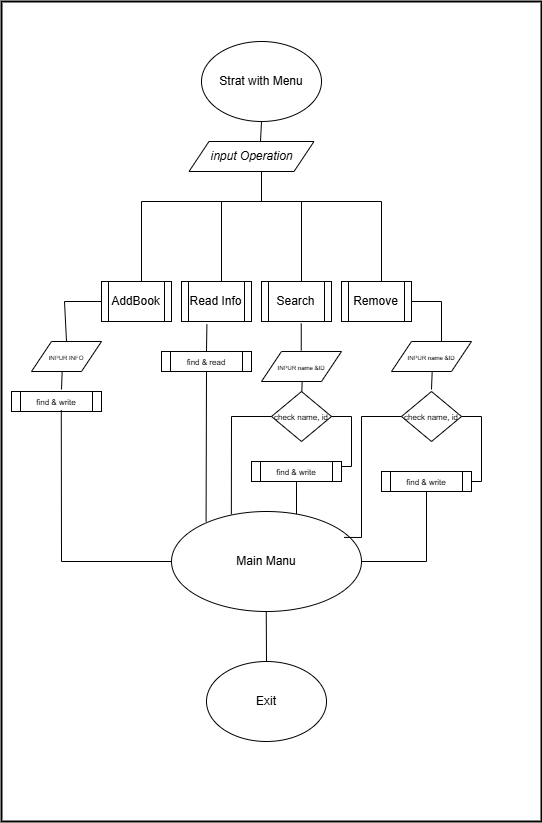

The diagram above was exported from draw.io. Its source (the exported page's mxGraphModel, read from the mxfile embedded in the PNG):
<mxGraphModel dx="1909" dy="2184" grid="1" gridSize="10" guides="1" tooltips="1" connect="1" arrows="1" fold="1" page="1" pageScale="1" pageWidth="850" pageHeight="1100" math="0" shadow="0">
  <root>
    <mxCell id="0" />
    <mxCell id="1" parent="0" />
    <mxCell id="BY2ABE_60X5JF7VriIpD-1" value="Strat with Menu" style="ellipse;whiteSpace=wrap;html=1;" parent="1" vertex="1">
      <mxGeometry x="210" y="30" width="120" height="80" as="geometry" />
    </mxCell>
    <mxCell id="BY2ABE_60X5JF7VriIpD-2" value="" style="endArrow=none;html=1;rounded=0;" parent="1" edge="1">
      <mxGeometry width="50" height="50" relative="1" as="geometry">
        <mxPoint x="150" y="190" as="sourcePoint" />
        <mxPoint x="390" y="190" as="targetPoint" />
      </mxGeometry>
    </mxCell>
    <mxCell id="BY2ABE_60X5JF7VriIpD-3" value="" style="endArrow=none;html=1;rounded=0;" parent="1" edge="1">
      <mxGeometry width="50" height="50" relative="1" as="geometry">
        <mxPoint x="230" y="270" as="sourcePoint" />
        <mxPoint x="230" y="190" as="targetPoint" />
      </mxGeometry>
    </mxCell>
    <mxCell id="BY2ABE_60X5JF7VriIpD-4" value="" style="endArrow=none;html=1;rounded=0;" parent="1" edge="1">
      <mxGeometry width="50" height="50" relative="1" as="geometry">
        <mxPoint x="310" y="270" as="sourcePoint" />
        <mxPoint x="310" y="190" as="targetPoint" />
      </mxGeometry>
    </mxCell>
    <mxCell id="BY2ABE_60X5JF7VriIpD-5" value="" style="endArrow=none;html=1;rounded=0;" parent="1" edge="1">
      <mxGeometry width="50" height="50" relative="1" as="geometry">
        <mxPoint x="390" y="270" as="sourcePoint" />
        <mxPoint x="390" y="190" as="targetPoint" />
      </mxGeometry>
    </mxCell>
    <mxCell id="BY2ABE_60X5JF7VriIpD-8" value="AddBook" style="shape=process;whiteSpace=wrap;html=1;backgroundOutline=1;" parent="1" vertex="1">
      <mxGeometry x="110" y="270" width="70" height="40" as="geometry" />
    </mxCell>
    <mxCell id="BY2ABE_60X5JF7VriIpD-9" value="" style="endArrow=none;html=1;rounded=0;" parent="1" edge="1">
      <mxGeometry width="50" height="50" relative="1" as="geometry">
        <mxPoint x="150" y="270" as="sourcePoint" />
        <mxPoint x="150" y="190" as="targetPoint" />
      </mxGeometry>
    </mxCell>
    <mxCell id="BY2ABE_60X5JF7VriIpD-10" value="Read Info" style="shape=process;whiteSpace=wrap;html=1;backgroundOutline=1;" parent="1" vertex="1">
      <mxGeometry x="190" y="270" width="70" height="40" as="geometry" />
    </mxCell>
    <mxCell id="BY2ABE_60X5JF7VriIpD-11" value="Search" style="shape=process;whiteSpace=wrap;html=1;backgroundOutline=1;" parent="1" vertex="1">
      <mxGeometry x="270" y="270" width="70" height="40" as="geometry" />
    </mxCell>
    <mxCell id="BY2ABE_60X5JF7VriIpD-12" value="Remove" style="shape=process;whiteSpace=wrap;html=1;backgroundOutline=1;" parent="1" vertex="1">
      <mxGeometry x="350" y="270" width="70" height="40" as="geometry" />
    </mxCell>
    <mxCell id="BY2ABE_60X5JF7VriIpD-13" value="&lt;font style=&quot;font-size: 6px;&quot;&gt;INPUR INFO&lt;/font&gt;" style="shape=parallelogram;perimeter=parallelogramPerimeter;whiteSpace=wrap;html=1;fixedSize=1;" parent="1" vertex="1">
      <mxGeometry x="40" y="330" width="70" height="30" as="geometry" />
    </mxCell>
    <mxCell id="BY2ABE_60X5JF7VriIpD-14" value="" style="endArrow=none;html=1;rounded=0;exitX=0.5;exitY=0;exitDx=0;exitDy=0;entryX=0;entryY=0.5;entryDx=0;entryDy=0;" parent="1" source="BY2ABE_60X5JF7VriIpD-13" target="BY2ABE_60X5JF7VriIpD-8" edge="1">
      <mxGeometry width="50" height="50" relative="1" as="geometry">
        <mxPoint x="50" y="330" as="sourcePoint" />
        <mxPoint x="100" y="280" as="targetPoint" />
        <Array as="points">
          <mxPoint x="73" y="290" />
        </Array>
      </mxGeometry>
    </mxCell>
    <mxCell id="BY2ABE_60X5JF7VriIpD-15" value="&lt;font style=&quot;font-size: 8px;&quot;&gt;find &amp;amp; write&lt;/font&gt;" style="shape=process;whiteSpace=wrap;html=1;backgroundOutline=1;" parent="1" vertex="1">
      <mxGeometry x="20" y="380" width="90" height="20" as="geometry" />
    </mxCell>
    <mxCell id="BY2ABE_60X5JF7VriIpD-16" value="" style="endArrow=none;html=1;rounded=0;entryX=0.438;entryY=1.072;entryDx=0;entryDy=0;entryPerimeter=0;" parent="1" edge="1">
      <mxGeometry width="50" height="50" relative="1" as="geometry">
        <mxPoint x="70" y="378" as="sourcePoint" />
        <mxPoint x="70.66000000000008" y="360.1600000000001" as="targetPoint" />
      </mxGeometry>
    </mxCell>
    <mxCell id="BY2ABE_60X5JF7VriIpD-18" value="" style="endArrow=none;html=1;rounded=0;exitX=0.553;exitY=0.93;exitDx=0;exitDy=0;exitPerimeter=0;" parent="1" source="BY2ABE_60X5JF7VriIpD-15" edge="1">
      <mxGeometry width="50" height="50" relative="1" as="geometry">
        <mxPoint x="80" y="388" as="sourcePoint" />
        <mxPoint x="190" y="550" as="targetPoint" />
        <Array as="points">
          <mxPoint x="70" y="550" />
        </Array>
      </mxGeometry>
    </mxCell>
    <mxCell id="BY2ABE_60X5JF7VriIpD-22" value="&lt;font style=&quot;font-size: 8px;&quot;&gt;find &amp;amp; read&lt;/font&gt;" style="shape=process;whiteSpace=wrap;html=1;backgroundOutline=1;" parent="1" vertex="1">
      <mxGeometry x="170" y="340" width="90" height="20" as="geometry" />
    </mxCell>
    <mxCell id="BY2ABE_60X5JF7VriIpD-24" value="" style="endArrow=none;html=1;rounded=0;exitX=0.5;exitY=1;exitDx=0;exitDy=0;entryX=0.182;entryY=0.102;entryDx=0;entryDy=0;entryPerimeter=0;" parent="1" source="BY2ABE_60X5JF7VriIpD-22" target="BY2ABE_60X5JF7VriIpD-39" edge="1">
      <mxGeometry width="50" height="50" relative="1" as="geometry">
        <mxPoint x="230" y="348" as="sourcePoint" />
        <mxPoint x="210" y="520" as="targetPoint" />
      </mxGeometry>
    </mxCell>
    <mxCell id="BY2ABE_60X5JF7VriIpD-25" value="" style="endArrow=none;html=1;rounded=0;entryX=0.5;entryY=0;entryDx=0;entryDy=0;exitX=0.363;exitY=1.069;exitDx=0;exitDy=0;exitPerimeter=0;" parent="1" source="BY2ABE_60X5JF7VriIpD-10" target="BY2ABE_60X5JF7VriIpD-22" edge="1">
      <mxGeometry width="50" height="50" relative="1" as="geometry">
        <mxPoint x="215" y="320" as="sourcePoint" />
        <mxPoint x="225" y="400" as="targetPoint" />
      </mxGeometry>
    </mxCell>
    <mxCell id="BY2ABE_60X5JF7VriIpD-26" value="&lt;font style=&quot;font-size: 6px;&quot;&gt;INPUR name &amp;amp;ID&lt;/font&gt;" style="shape=parallelogram;perimeter=parallelogramPerimeter;whiteSpace=wrap;html=1;fixedSize=1;" parent="1" vertex="1">
      <mxGeometry x="270" y="340" width="80" height="30" as="geometry" />
    </mxCell>
    <mxCell id="BY2ABE_60X5JF7VriIpD-27" value="&lt;font style=&quot;font-size: 8px;&quot;&gt;find &amp;amp; write&lt;/font&gt;" style="shape=process;whiteSpace=wrap;html=1;backgroundOutline=1;" parent="1" vertex="1">
      <mxGeometry x="260" y="450" width="90" height="20" as="geometry" />
    </mxCell>
    <mxCell id="BY2ABE_60X5JF7VriIpD-28" value="" style="endArrow=none;html=1;rounded=0;entryX=0.438;entryY=1.072;entryDx=0;entryDy=0;entryPerimeter=0;" parent="1" edge="1">
      <mxGeometry width="50" height="50" relative="1" as="geometry">
        <mxPoint x="310" y="388" as="sourcePoint" />
        <mxPoint x="310.6600000000001" y="370.1600000000001" as="targetPoint" />
      </mxGeometry>
    </mxCell>
    <mxCell id="BY2ABE_60X5JF7VriIpD-30" value="" style="endArrow=none;html=1;rounded=0;exitX=0.5;exitY=1;exitDx=0;exitDy=0;" parent="1" source="BY2ABE_60X5JF7VriIpD-27" edge="1">
      <mxGeometry width="50" height="50" relative="1" as="geometry">
        <mxPoint x="320" y="398" as="sourcePoint" />
        <mxPoint x="305" y="550" as="targetPoint" />
      </mxGeometry>
    </mxCell>
    <mxCell id="BY2ABE_60X5JF7VriIpD-31" value="" style="endArrow=none;html=1;rounded=0;entryX=0.5;entryY=0;entryDx=0;entryDy=0;exitX=0.363;exitY=1.069;exitDx=0;exitDy=0;exitPerimeter=0;" parent="1" edge="1">
      <mxGeometry width="50" height="50" relative="1" as="geometry">
        <mxPoint x="309.75" y="312" as="sourcePoint" />
        <mxPoint x="309.75" y="339" as="targetPoint" />
      </mxGeometry>
    </mxCell>
    <mxCell id="BY2ABE_60X5JF7VriIpD-32" value="&lt;font style=&quot;font-size: 6px;&quot;&gt;INPUR name &amp;amp;ID&lt;/font&gt;" style="shape=parallelogram;perimeter=parallelogramPerimeter;whiteSpace=wrap;html=1;fixedSize=1;" parent="1" vertex="1">
      <mxGeometry x="400" y="330" width="80" height="30" as="geometry" />
    </mxCell>
    <mxCell id="BY2ABE_60X5JF7VriIpD-33" value="&lt;font style=&quot;font-size: 8px;&quot;&gt;find &amp;amp; write&lt;/font&gt;" style="shape=process;whiteSpace=wrap;html=1;backgroundOutline=1;" parent="1" vertex="1">
      <mxGeometry x="390" y="460" width="90" height="20" as="geometry" />
    </mxCell>
    <mxCell id="BY2ABE_60X5JF7VriIpD-34" value="" style="endArrow=none;html=1;rounded=0;entryX=0.438;entryY=1.072;entryDx=0;entryDy=0;entryPerimeter=0;" parent="1" edge="1">
      <mxGeometry width="50" height="50" relative="1" as="geometry">
        <mxPoint x="440" y="378" as="sourcePoint" />
        <mxPoint x="440.6600000000001" y="360.1600000000001" as="targetPoint" />
      </mxGeometry>
    </mxCell>
    <mxCell id="BY2ABE_60X5JF7VriIpD-36" value="" style="endArrow=none;html=1;rounded=0;exitX=0.5;exitY=1;exitDx=0;exitDy=0;" parent="1" source="BY2ABE_60X5JF7VriIpD-33" edge="1">
      <mxGeometry width="50" height="50" relative="1" as="geometry">
        <mxPoint x="450" y="388" as="sourcePoint" />
        <mxPoint x="350" y="550" as="targetPoint" />
        <Array as="points">
          <mxPoint x="435" y="550" />
        </Array>
      </mxGeometry>
    </mxCell>
    <mxCell id="BY2ABE_60X5JF7VriIpD-37" value="" style="endArrow=none;html=1;rounded=0;entryX=1;entryY=0.5;entryDx=0;entryDy=0;" parent="1" target="BY2ABE_60X5JF7VriIpD-12" edge="1">
      <mxGeometry width="50" height="50" relative="1" as="geometry">
        <mxPoint x="450" y="330" as="sourcePoint" />
        <mxPoint x="487" y="290" as="targetPoint" />
        <Array as="points">
          <mxPoint x="450" y="290" />
        </Array>
      </mxGeometry>
    </mxCell>
    <mxCell id="BY2ABE_60X5JF7VriIpD-39" value="Main Manu" style="ellipse;whiteSpace=wrap;html=1;" parent="1" vertex="1">
      <mxGeometry x="180" y="500" width="190" height="100" as="geometry" />
    </mxCell>
    <mxCell id="BY2ABE_60X5JF7VriIpD-40" value="" style="endArrow=none;html=1;rounded=0;exitX=0.5;exitY=1;exitDx=0;exitDy=0;" parent="1" target="BY2ABE_60X5JF7VriIpD-41" edge="1">
      <mxGeometry width="50" height="50" relative="1" as="geometry">
        <mxPoint x="274.75" y="600" as="sourcePoint" />
        <mxPoint x="275" y="650" as="targetPoint" />
      </mxGeometry>
    </mxCell>
    <mxCell id="BY2ABE_60X5JF7VriIpD-41" value="Exit" style="ellipse;whiteSpace=wrap;html=1;" parent="1" vertex="1">
      <mxGeometry x="215" y="650" width="120" height="80" as="geometry" />
    </mxCell>
    <mxCell id="BY2ABE_60X5JF7VriIpD-42" value="&lt;font style=&quot;font-size: 8px;&quot;&gt;check name, id&lt;/font&gt;" style="rhombus;whiteSpace=wrap;html=1;" parent="1" vertex="1">
      <mxGeometry x="280" y="380" width="60" height="50" as="geometry" />
    </mxCell>
    <mxCell id="BY2ABE_60X5JF7VriIpD-43" value="" style="endArrow=none;html=1;rounded=0;exitX=0.315;exitY=0.028;exitDx=0;exitDy=0;exitPerimeter=0;entryX=0;entryY=0.5;entryDx=0;entryDy=0;" parent="1" source="BY2ABE_60X5JF7VriIpD-39" target="BY2ABE_60X5JF7VriIpD-42" edge="1">
      <mxGeometry width="50" height="50" relative="1" as="geometry">
        <mxPoint x="300" y="490" as="sourcePoint" />
        <mxPoint x="350" y="440" as="targetPoint" />
        <Array as="points">
          <mxPoint x="240" y="405" />
        </Array>
      </mxGeometry>
    </mxCell>
    <mxCell id="BY2ABE_60X5JF7VriIpD-44" value="" style="endArrow=none;html=1;rounded=0;entryX=1;entryY=0.5;entryDx=0;entryDy=0;exitX=1;exitY=0.25;exitDx=0;exitDy=0;" parent="1" source="BY2ABE_60X5JF7VriIpD-27" target="BY2ABE_60X5JF7VriIpD-42" edge="1">
      <mxGeometry width="50" height="50" relative="1" as="geometry">
        <mxPoint x="360" y="450" as="sourcePoint" />
        <mxPoint x="400" y="400" as="targetPoint" />
        <Array as="points">
          <mxPoint x="360" y="455" />
          <mxPoint x="360" y="405" />
        </Array>
      </mxGeometry>
    </mxCell>
    <mxCell id="BY2ABE_60X5JF7VriIpD-45" value="&lt;font style=&quot;font-size: 8px;&quot;&gt;check name, id&lt;/font&gt;" style="rhombus;whiteSpace=wrap;html=1;" parent="1" vertex="1">
      <mxGeometry x="410" y="380" width="60" height="50" as="geometry" />
    </mxCell>
    <mxCell id="BY2ABE_60X5JF7VriIpD-46" value="" style="endArrow=none;html=1;rounded=0;entryX=1;entryY=0.5;entryDx=0;entryDy=0;exitX=1;exitY=0.5;exitDx=0;exitDy=0;" parent="1" source="BY2ABE_60X5JF7VriIpD-33" edge="1">
      <mxGeometry width="50" height="50" relative="1" as="geometry">
        <mxPoint x="480" y="455" as="sourcePoint" />
        <mxPoint x="470" y="405" as="targetPoint" />
        <Array as="points">
          <mxPoint x="490" y="470" />
          <mxPoint x="490" y="405" />
        </Array>
      </mxGeometry>
    </mxCell>
    <mxCell id="BY2ABE_60X5JF7VriIpD-47" value="" style="endArrow=none;html=1;rounded=0;exitX=0.908;exitY=0.259;exitDx=0;exitDy=0;exitPerimeter=0;entryX=0;entryY=0.5;entryDx=0;entryDy=0;" parent="1" source="BY2ABE_60X5JF7VriIpD-39" edge="1">
      <mxGeometry width="50" height="50" relative="1" as="geometry">
        <mxPoint x="370" y="503" as="sourcePoint" />
        <mxPoint x="410" y="405" as="targetPoint" />
        <Array as="points">
          <mxPoint x="370" y="526" />
          <mxPoint x="370" y="405" />
        </Array>
      </mxGeometry>
    </mxCell>
    <mxCell id="BY2ABE_60X5JF7VriIpD-48" value="&lt;i&gt;input Operation&lt;/i&gt;" style="shape=parallelogram;perimeter=parallelogramPerimeter;whiteSpace=wrap;html=1;fixedSize=1;" parent="1" vertex="1">
      <mxGeometry x="197.5" y="130" width="125" height="30" as="geometry" />
    </mxCell>
    <mxCell id="BY2ABE_60X5JF7VriIpD-49" value="" style="endArrow=none;html=1;rounded=0;entryX=0.5;entryY=1;entryDx=0;entryDy=0;" parent="1" target="BY2ABE_60X5JF7VriIpD-1" edge="1">
      <mxGeometry width="50" height="50" relative="1" as="geometry">
        <mxPoint x="269" y="130" as="sourcePoint" />
        <mxPoint x="250" y="130" as="targetPoint" />
      </mxGeometry>
    </mxCell>
    <mxCell id="BY2ABE_60X5JF7VriIpD-51" value="" style="endArrow=none;html=1;rounded=0;entryX=0.589;entryY=1.034;entryDx=0;entryDy=0;entryPerimeter=0;" parent="1" target="BY2ABE_60X5JF7VriIpD-48" edge="1">
      <mxGeometry width="50" height="50" relative="1" as="geometry">
        <mxPoint x="270" y="190" as="sourcePoint" />
        <mxPoint x="280" y="120" as="targetPoint" />
        <Array as="points">
          <mxPoint x="270" y="160" />
        </Array>
      </mxGeometry>
    </mxCell>
    <mxCell id="SqvDkDF0BTo77a2cZeAr-1" value="" style="rounded=0;whiteSpace=wrap;html=1;gradientColor=none;strokeWidth=2;fillColor=none;" vertex="1" parent="1">
      <mxGeometry x="10" y="-10" width="540" height="820" as="geometry" />
    </mxCell>
  </root>
</mxGraphModel>